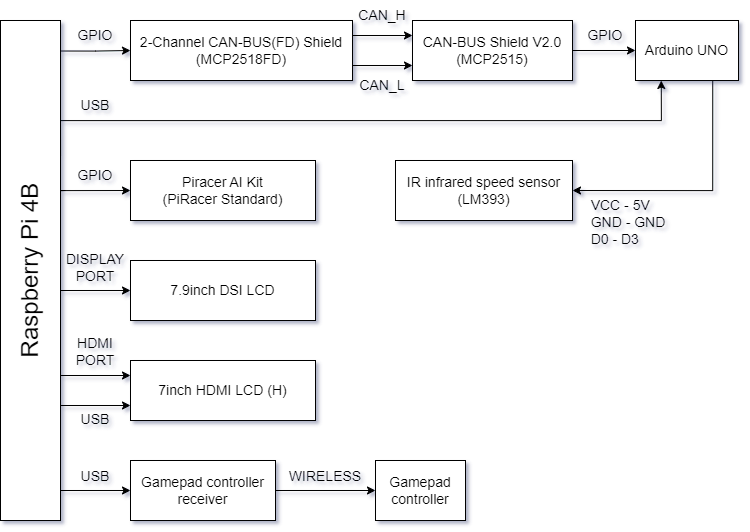

The diagram above was exported from draw.io. Its source (the exported page's mxGraphModel, read from the mxfile embedded in the PNG):
<mxGraphModel dx="1729" dy="827" grid="1" gridSize="10" guides="1" tooltips="1" connect="1" arrows="1" fold="1" page="1" pageScale="1" pageWidth="827" pageHeight="1169" math="0" shadow="0">
  <root>
    <mxCell id="0" />
    <mxCell id="1" parent="0" />
    <mxCell id="XxJm2akQ58mHok7LLIEt-7" style="edgeStyle=orthogonalEdgeStyle;rounded=0;orthogonalLoop=1;jettySize=auto;html=1;exitX=1;exitY=0.25;exitDx=0;exitDy=0;entryX=0;entryY=0.25;entryDx=0;entryDy=0;" parent="1" source="eZ7jwIPwoNtEujTLVxbt-2" target="XxJm2akQ58mHok7LLIEt-6" edge="1">
      <mxGeometry relative="1" as="geometry" />
    </mxCell>
    <mxCell id="XxJm2akQ58mHok7LLIEt-8" style="edgeStyle=orthogonalEdgeStyle;rounded=0;orthogonalLoop=1;jettySize=auto;html=1;exitX=1;exitY=0.75;exitDx=0;exitDy=0;entryX=0;entryY=0.75;entryDx=0;entryDy=0;" parent="1" source="eZ7jwIPwoNtEujTLVxbt-2" target="XxJm2akQ58mHok7LLIEt-6" edge="1">
      <mxGeometry relative="1" as="geometry" />
    </mxCell>
    <mxCell id="eZ7jwIPwoNtEujTLVxbt-2" value="&lt;font style=&quot;font-size: 14px;&quot;&gt;2-Channel CAN-BUS(FD) Shield&lt;br&gt;(MCP2518FD)&lt;/font&gt;" style="rounded=0;whiteSpace=wrap;html=1;" parent="1" vertex="1">
      <mxGeometry x="145" y="50" width="222" height="60" as="geometry" />
    </mxCell>
    <mxCell id="XxJm2akQ58mHok7LLIEt-3" style="edgeStyle=orthogonalEdgeStyle;rounded=0;orthogonalLoop=1;jettySize=auto;html=1;entryX=0;entryY=0.5;entryDx=0;entryDy=0;exitX=0.939;exitY=0.992;exitDx=0;exitDy=0;exitPerimeter=0;" parent="1" source="eZ7jwIPwoNtEujTLVxbt-3" target="eZ7jwIPwoNtEujTLVxbt-2" edge="1">
      <mxGeometry relative="1" as="geometry">
        <mxPoint x="195" y="80" as="targetPoint" />
        <mxPoint x="55" y="80" as="sourcePoint" />
        <Array as="points" />
      </mxGeometry>
    </mxCell>
    <mxCell id="XxJm2akQ58mHok7LLIEt-15" style="edgeStyle=orthogonalEdgeStyle;rounded=0;orthogonalLoop=1;jettySize=auto;html=1;exitX=0.73;exitY=1.001;exitDx=0;exitDy=0;entryX=0.25;entryY=1;entryDx=0;entryDy=0;exitPerimeter=0;" parent="1" source="eZ7jwIPwoNtEujTLVxbt-3" target="XxJm2akQ58mHok7LLIEt-13" edge="1">
      <mxGeometry relative="1" as="geometry">
        <mxPoint x="75" y="142.5" as="sourcePoint" />
        <mxPoint x="730" y="130" as="targetPoint" />
        <Array as="points">
          <mxPoint x="676" y="150" />
        </Array>
      </mxGeometry>
    </mxCell>
    <mxCell id="XxJm2akQ58mHok7LLIEt-24" style="edgeStyle=orthogonalEdgeStyle;rounded=0;orthogonalLoop=1;jettySize=auto;html=1;entryX=0;entryY=0.5;entryDx=0;entryDy=0;" parent="1" target="XxJm2akQ58mHok7LLIEt-23" edge="1">
      <mxGeometry relative="1" as="geometry">
        <mxPoint x="80" y="220" as="sourcePoint" />
        <Array as="points">
          <mxPoint x="75" y="220" />
        </Array>
      </mxGeometry>
    </mxCell>
    <mxCell id="XxJm2akQ58mHok7LLIEt-27" style="edgeStyle=orthogonalEdgeStyle;rounded=0;orthogonalLoop=1;jettySize=auto;html=1;exitX=0.46;exitY=1.004;exitDx=0;exitDy=0;exitPerimeter=0;entryX=0;entryY=0.5;entryDx=0;entryDy=0;" parent="1" source="eZ7jwIPwoNtEujTLVxbt-3" target="XxJm2akQ58mHok7LLIEt-26" edge="1">
      <mxGeometry relative="1" as="geometry">
        <mxPoint x="70.24000000000001" y="320.01" as="sourcePoint" />
        <mxPoint x="100" y="330" as="targetPoint" />
        <Array as="points" />
      </mxGeometry>
    </mxCell>
    <mxCell id="XxJm2akQ58mHok7LLIEt-36" style="edgeStyle=orthogonalEdgeStyle;rounded=0;orthogonalLoop=1;jettySize=auto;html=1;exitX=0.29;exitY=1;exitDx=0;exitDy=0;entryX=0;entryY=0.25;entryDx=0;entryDy=0;exitPerimeter=0;" parent="1" source="eZ7jwIPwoNtEujTLVxbt-3" target="XxJm2akQ58mHok7LLIEt-30" edge="1">
      <mxGeometry relative="1" as="geometry" />
    </mxCell>
    <mxCell id="XxJm2akQ58mHok7LLIEt-37" style="edgeStyle=orthogonalEdgeStyle;rounded=0;orthogonalLoop=1;jettySize=auto;html=1;exitX=0.23;exitY=1;exitDx=0;exitDy=0;entryX=0;entryY=0.75;entryDx=0;entryDy=0;exitPerimeter=0;" parent="1" source="eZ7jwIPwoNtEujTLVxbt-3" target="XxJm2akQ58mHok7LLIEt-30" edge="1">
      <mxGeometry relative="1" as="geometry" />
    </mxCell>
    <mxCell id="XxJm2akQ58mHok7LLIEt-40" style="edgeStyle=orthogonalEdgeStyle;rounded=0;orthogonalLoop=1;jettySize=auto;html=1;entryX=0;entryY=0.5;entryDx=0;entryDy=0;exitX=0.06;exitY=0.995;exitDx=0;exitDy=0;exitPerimeter=0;" parent="1" source="eZ7jwIPwoNtEujTLVxbt-3" target="XxJm2akQ58mHok7LLIEt-39" edge="1">
      <mxGeometry relative="1" as="geometry">
        <mxPoint x="76" y="520" as="sourcePoint" />
        <Array as="points" />
      </mxGeometry>
    </mxCell>
    <mxCell id="eZ7jwIPwoNtEujTLVxbt-3" value="&lt;font style=&quot;font-size: 24px;&quot;&gt;Raspberry Pi 4B&lt;/font&gt;" style="rounded=0;whiteSpace=wrap;html=1;rotation=-90;" parent="1" vertex="1">
      <mxGeometry x="-205" y="270" width="500" height="60" as="geometry" />
    </mxCell>
    <mxCell id="XxJm2akQ58mHok7LLIEt-4" value="&lt;font style=&quot;font-size: 14px;&quot;&gt;GPIO&lt;/font&gt;" style="text;html=1;strokeColor=none;fillColor=none;align=center;verticalAlign=middle;whiteSpace=wrap;rounded=0;" parent="1" vertex="1">
      <mxGeometry x="80" y="50" width="60" height="30" as="geometry" />
    </mxCell>
    <mxCell id="XxJm2akQ58mHok7LLIEt-14" style="edgeStyle=orthogonalEdgeStyle;rounded=0;orthogonalLoop=1;jettySize=auto;html=1;exitX=1;exitY=0.5;exitDx=0;exitDy=0;entryX=0;entryY=0.5;entryDx=0;entryDy=0;" parent="1" source="XxJm2akQ58mHok7LLIEt-6" target="XxJm2akQ58mHok7LLIEt-13" edge="1">
      <mxGeometry relative="1" as="geometry" />
    </mxCell>
    <mxCell id="XxJm2akQ58mHok7LLIEt-6" value="&lt;font style=&quot;font-size: 14px;&quot;&gt;CAN-BUS Shield V2.0&lt;br&gt;(MCP2515)&lt;/font&gt;" style="rounded=0;whiteSpace=wrap;html=1;" parent="1" vertex="1">
      <mxGeometry x="427" y="50" width="160" height="60" as="geometry" />
    </mxCell>
    <mxCell id="XxJm2akQ58mHok7LLIEt-9" value="&lt;font style=&quot;font-size: 14px;&quot;&gt;CAN_H&lt;/font&gt;" style="text;html=1;strokeColor=none;fillColor=none;align=center;verticalAlign=middle;whiteSpace=wrap;rounded=0;" parent="1" vertex="1">
      <mxGeometry x="367" y="30" width="60" height="30" as="geometry" />
    </mxCell>
    <mxCell id="XxJm2akQ58mHok7LLIEt-11" value="&lt;font style=&quot;font-size: 14px;&quot;&gt;CAN_L&lt;/font&gt;" style="text;html=1;strokeColor=none;fillColor=none;align=center;verticalAlign=middle;whiteSpace=wrap;rounded=0;" parent="1" vertex="1">
      <mxGeometry x="367" y="100" width="60" height="30" as="geometry" />
    </mxCell>
    <mxCell id="XxJm2akQ58mHok7LLIEt-19" style="edgeStyle=orthogonalEdgeStyle;rounded=0;orthogonalLoop=1;jettySize=auto;html=1;exitX=0.75;exitY=1;exitDx=0;exitDy=0;entryX=1;entryY=0.5;entryDx=0;entryDy=0;" parent="1" source="XxJm2akQ58mHok7LLIEt-13" target="XxJm2akQ58mHok7LLIEt-17" edge="1">
      <mxGeometry relative="1" as="geometry" />
    </mxCell>
    <mxCell id="XxJm2akQ58mHok7LLIEt-13" value="&lt;span style=&quot;font-size: 14px;&quot;&gt;Arduino UNO&lt;/span&gt;" style="rounded=0;whiteSpace=wrap;html=1;" parent="1" vertex="1">
      <mxGeometry x="650" y="50" width="103" height="60" as="geometry" />
    </mxCell>
    <mxCell id="XxJm2akQ58mHok7LLIEt-16" value="&lt;font style=&quot;font-size: 14px;&quot;&gt;USB&lt;/font&gt;" style="text;html=1;strokeColor=none;fillColor=none;align=center;verticalAlign=middle;whiteSpace=wrap;rounded=0;" parent="1" vertex="1">
      <mxGeometry x="80" y="120" width="60" height="30" as="geometry" />
    </mxCell>
    <mxCell id="XxJm2akQ58mHok7LLIEt-17" value="&lt;font style=&quot;font-size: 14px;&quot;&gt;IR infrared speed sensor&lt;br&gt;(LM393)&lt;/font&gt;&lt;span style=&quot;font-size: 14px;&quot;&gt;&lt;br&gt;&lt;/span&gt;" style="rounded=0;whiteSpace=wrap;html=1;" parent="1" vertex="1">
      <mxGeometry x="410" y="190" width="177" height="60" as="geometry" />
    </mxCell>
    <mxCell id="XxJm2akQ58mHok7LLIEt-20" value="&lt;font style=&quot;font-size: 14px;&quot;&gt;GPIO&lt;/font&gt;" style="text;html=1;strokeColor=none;fillColor=none;align=center;verticalAlign=middle;whiteSpace=wrap;rounded=0;" parent="1" vertex="1">
      <mxGeometry x="590" y="50" width="60" height="30" as="geometry" />
    </mxCell>
    <mxCell id="XxJm2akQ58mHok7LLIEt-21" value="&lt;div style=&quot;text-align: left;&quot;&gt;&lt;span style=&quot;background-color: initial;&quot;&gt;&lt;font style=&quot;font-size: 14px;&quot;&gt;VCC - 5V&lt;/font&gt;&lt;/span&gt;&lt;/div&gt;&lt;div style=&quot;text-align: left;&quot;&gt;&lt;span style=&quot;background-color: initial;&quot;&gt;&lt;font style=&quot;font-size: 14px;&quot;&gt;GND - GND&lt;/font&gt;&lt;/span&gt;&lt;/div&gt;&lt;div style=&quot;text-align: left;&quot;&gt;&lt;span style=&quot;background-color: initial;&quot;&gt;&lt;font style=&quot;font-size: 14px;&quot;&gt;D0 - D3&lt;/font&gt;&lt;/span&gt;&lt;/div&gt;" style="text;html=1;strokeColor=none;fillColor=none;align=center;verticalAlign=middle;whiteSpace=wrap;rounded=0;" parent="1" vertex="1">
      <mxGeometry x="583" y="217" width="120" height="70" as="geometry" />
    </mxCell>
    <mxCell id="XxJm2akQ58mHok7LLIEt-23" value="&lt;font style=&quot;font-size: 14px;&quot;&gt;Piracer&amp;nbsp;AI Kit&lt;br&gt;(PiRacer Standard)&lt;/font&gt;" style="rounded=0;whiteSpace=wrap;html=1;" parent="1" vertex="1">
      <mxGeometry x="145" y="190" width="185" height="60" as="geometry" />
    </mxCell>
    <mxCell id="XxJm2akQ58mHok7LLIEt-25" value="&lt;font style=&quot;font-size: 14px;&quot;&gt;GPIO&lt;/font&gt;" style="text;html=1;strokeColor=none;fillColor=none;align=center;verticalAlign=middle;whiteSpace=wrap;rounded=0;" parent="1" vertex="1">
      <mxGeometry x="80" y="190" width="60" height="30" as="geometry" />
    </mxCell>
    <mxCell id="XxJm2akQ58mHok7LLIEt-26" value="&lt;font style=&quot;font-size: 14px;&quot;&gt;7.9inch DSI LCD&lt;/font&gt;" style="rounded=0;whiteSpace=wrap;html=1;" parent="1" vertex="1">
      <mxGeometry x="145" y="290" width="185" height="60" as="geometry" />
    </mxCell>
    <mxCell id="XxJm2akQ58mHok7LLIEt-28" value="&lt;font style=&quot;font-size: 14px;&quot;&gt;DISPLAY PORT&lt;/font&gt;" style="text;html=1;strokeColor=none;fillColor=none;align=center;verticalAlign=middle;whiteSpace=wrap;rounded=0;" parent="1" vertex="1">
      <mxGeometry x="80" y="282" width="60" height="30" as="geometry" />
    </mxCell>
    <mxCell id="XxJm2akQ58mHok7LLIEt-30" value="&lt;font style=&quot;font-size: 14px;&quot;&gt;7inch HDMI LCD (H)&lt;/font&gt;" style="rounded=0;whiteSpace=wrap;html=1;" parent="1" vertex="1">
      <mxGeometry x="145" y="390" width="185" height="60" as="geometry" />
    </mxCell>
    <mxCell id="XxJm2akQ58mHok7LLIEt-34" value="&lt;font style=&quot;font-size: 14px;&quot;&gt;HDMI PORT&lt;/font&gt;" style="text;html=1;strokeColor=none;fillColor=none;align=center;verticalAlign=middle;whiteSpace=wrap;rounded=0;" parent="1" vertex="1">
      <mxGeometry x="80" y="366" width="60" height="30" as="geometry" />
    </mxCell>
    <mxCell id="XxJm2akQ58mHok7LLIEt-38" value="&lt;span style=&quot;font-size: 14px;&quot;&gt;USB&lt;/span&gt;" style="text;html=1;strokeColor=none;fillColor=none;align=center;verticalAlign=middle;whiteSpace=wrap;rounded=0;" parent="1" vertex="1">
      <mxGeometry x="80" y="434" width="60" height="30" as="geometry" />
    </mxCell>
    <mxCell id="OyoWn2zQ81KLiA5uQZTf-2" style="edgeStyle=orthogonalEdgeStyle;rounded=0;orthogonalLoop=1;jettySize=auto;html=1;exitX=1;exitY=0.5;exitDx=0;exitDy=0;entryX=0;entryY=0.5;entryDx=0;entryDy=0;" edge="1" parent="1" source="XxJm2akQ58mHok7LLIEt-39" target="OyoWn2zQ81KLiA5uQZTf-1">
      <mxGeometry relative="1" as="geometry" />
    </mxCell>
    <mxCell id="XxJm2akQ58mHok7LLIEt-39" value="&lt;font style=&quot;font-size: 14px;&quot;&gt;Gamepad controller receiver&lt;/font&gt;" style="rounded=0;whiteSpace=wrap;html=1;" parent="1" vertex="1">
      <mxGeometry x="145" y="490" width="145" height="60" as="geometry" />
    </mxCell>
    <mxCell id="XxJm2akQ58mHok7LLIEt-41" value="&lt;span style=&quot;font-size: 14px;&quot;&gt;USB&lt;/span&gt;" style="text;html=1;strokeColor=none;fillColor=none;align=center;verticalAlign=middle;whiteSpace=wrap;rounded=0;" parent="1" vertex="1">
      <mxGeometry x="80" y="491" width="60" height="30" as="geometry" />
    </mxCell>
    <mxCell id="OyoWn2zQ81KLiA5uQZTf-1" value="&lt;span style=&quot;font-size: 14px;&quot;&gt;Gamepad controller&lt;/span&gt;" style="rounded=0;whiteSpace=wrap;html=1;" vertex="1" parent="1">
      <mxGeometry x="390" y="490" width="90" height="60" as="geometry" />
    </mxCell>
    <mxCell id="OyoWn2zQ81KLiA5uQZTf-3" value="&lt;span style=&quot;font-size: 14px;&quot;&gt;WIRELESS&lt;/span&gt;" style="text;html=1;strokeColor=none;fillColor=none;align=center;verticalAlign=middle;whiteSpace=wrap;rounded=0;" vertex="1" parent="1">
      <mxGeometry x="300" y="491" width="80" height="30" as="geometry" />
    </mxCell>
  </root>
</mxGraphModel>